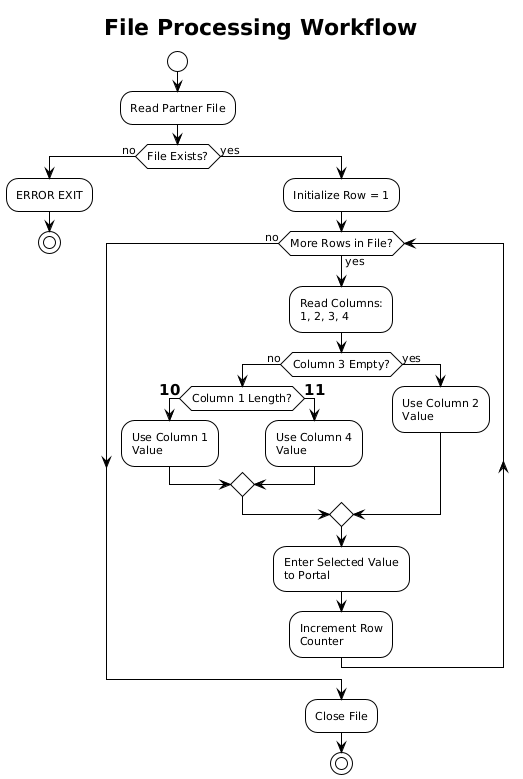

The diagram above was rendered by PlantUML. Its source (embedded in the PNG):
@startuml task2_file_processing_diagram
!theme plain
skinparam defaultFontName Arial
skinparam defaultFontSize 11
skinparam shadowing false

title File Processing Workflow

start

:Read Partner File;

if (File Exists?) then (no)
  :ERROR EXIT;
  stop
else (yes)
  :Initialize Row = 1;
  
  while (More Rows in File?) is (yes)
    :Read Columns:
    1, 2, 3, 4;
    
    if (Column 3 Empty?) then (no)
      if (Column 1 Length?) then (=10)
        :Use Column 1
        Value;
      else (=11)
        :Use Column 4
        Value;
      endif
    else (yes)
      :Use Column 2
      Value;
    endif
    
    :Enter Selected Value
    to Portal;
    
    :Increment Row
    Counter;
    
  endwhile (no)
  
  :Close File;
  stop
endif

@enduml